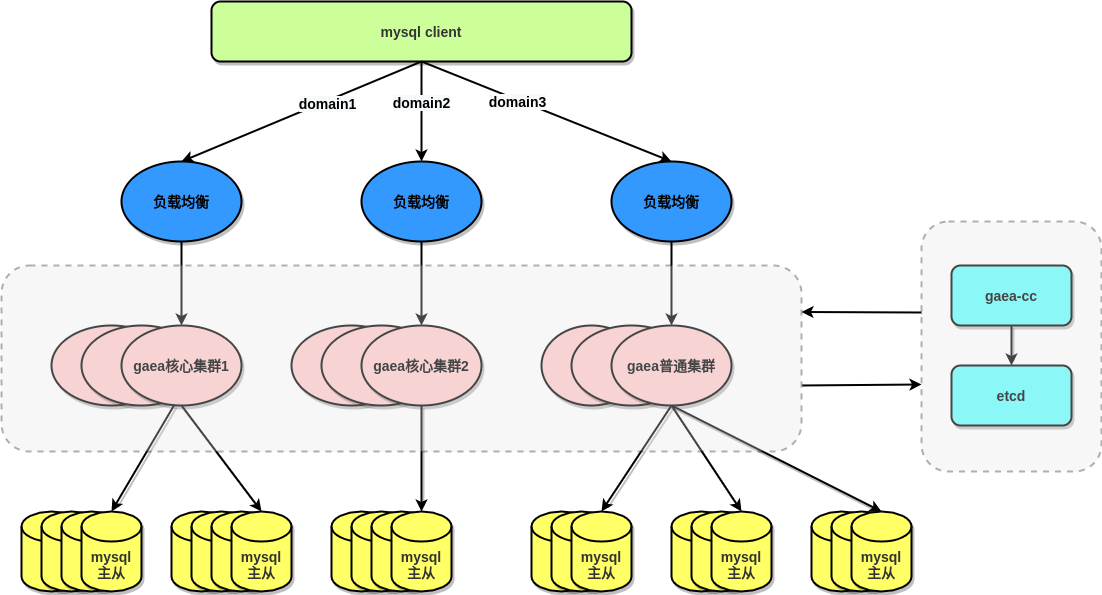

The diagram above was exported from draw.io. Its source (the exported page's mxGraphModel, read from the mxfile embedded in the PNG):
<mxGraphModel dx="1350" dy="725" grid="1" gridSize="10" guides="1" tooltips="1" connect="1" arrows="1" fold="1" page="1" pageScale="1" pageWidth="1169" pageHeight="827" math="0" shadow="0">
  <root>
    <mxCell id="0" />
    <mxCell id="1" parent="0" />
    <mxCell id="-WfCpmbg_bFzJD6EtCsf-7" value="" style="ellipse;whiteSpace=wrap;html=1;strokeWidth=2;shadow=1;rounded=1;fontSize=14;fillColor=#ffcccc;fontStyle=1" parent="1" vertex="1">
      <mxGeometry x="300" y="364" width="120" height="80" as="geometry" />
    </mxCell>
    <mxCell id="-WfCpmbg_bFzJD6EtCsf-8" value="" style="ellipse;whiteSpace=wrap;html=1;strokeWidth=2;shadow=1;rounded=1;fontSize=14;fillColor=#ffcccc;fontStyle=1" parent="1" vertex="1">
      <mxGeometry x="330" y="364" width="120" height="80" as="geometry" />
    </mxCell>
    <mxCell id="-WfCpmbg_bFzJD6EtCsf-9" value="&lt;span style=&quot;font-size: 14px;&quot;&gt;gaea核心集群2&lt;/span&gt;" style="ellipse;whiteSpace=wrap;html=1;strokeWidth=2;shadow=1;rounded=1;fontSize=14;fillColor=#ffcccc;fontStyle=1" parent="1" vertex="1">
      <mxGeometry x="370" y="364" width="120" height="80" as="geometry" />
    </mxCell>
    <mxCell id="-WfCpmbg_bFzJD6EtCsf-10" value="" style="ellipse;whiteSpace=wrap;html=1;strokeWidth=2;shadow=1;rounded=1;fontSize=14;fillColor=#ffcccc;fontStyle=1" parent="1" vertex="1">
      <mxGeometry x="550" y="364" width="100" height="80" as="geometry" />
    </mxCell>
    <mxCell id="-WfCpmbg_bFzJD6EtCsf-11" value="" style="ellipse;whiteSpace=wrap;html=1;strokeWidth=2;shadow=1;rounded=1;fontSize=14;fillColor=#ffcccc;fontStyle=1" parent="1" vertex="1">
      <mxGeometry x="580" y="364" width="120" height="80" as="geometry" />
    </mxCell>
    <mxCell id="-WfCpmbg_bFzJD6EtCsf-12" value="&lt;span style=&quot;font-size: 14px;&quot;&gt;gaea普通集群&lt;/span&gt;" style="ellipse;whiteSpace=wrap;html=1;strokeWidth=2;shadow=1;rounded=1;fontSize=14;fillColor=#ffcccc;fontStyle=1" parent="1" vertex="1">
      <mxGeometry x="620" y="364" width="120" height="80" as="geometry" />
    </mxCell>
    <mxCell id="-WfCpmbg_bFzJD6EtCsf-13" value="" style="ellipse;whiteSpace=wrap;html=1;strokeWidth=2;shadow=1;rounded=1;fontSize=14;fillColor=#ffcccc;fontStyle=1" parent="1" vertex="1">
      <mxGeometry x="60" y="364" width="120" height="80" as="geometry" />
    </mxCell>
    <mxCell id="-WfCpmbg_bFzJD6EtCsf-14" value="gaea" style="ellipse;whiteSpace=wrap;html=1;strokeWidth=2;shadow=1;rounded=1;fontSize=14;fillColor=#ffcccc;fontStyle=1" parent="1" vertex="1">
      <mxGeometry x="90" y="364" width="120" height="80" as="geometry" />
    </mxCell>
    <mxCell id="-WfCpmbg_bFzJD6EtCsf-15" value="gaea核心集群1" style="ellipse;whiteSpace=wrap;html=1;strokeWidth=2;shadow=1;rounded=1;fontSize=14;fillColor=#ffcccc;fontStyle=1" parent="1" vertex="1">
      <mxGeometry x="130" y="364" width="120" height="80" as="geometry" />
    </mxCell>
    <mxCell id="-WfCpmbg_bFzJD6EtCsf-21" value="" style="shape=cylinder3;whiteSpace=wrap;html=1;boundedLbl=1;backgroundOutline=1;size=15;strokeWidth=2;shadow=1;fontColor=#333333;rounded=1;fontSize=14;fillColor=#ffff66;fontStyle=1" parent="1" vertex="1">
      <mxGeometry x="30" y="550" width="60" height="80" as="geometry" />
    </mxCell>
    <mxCell id="-WfCpmbg_bFzJD6EtCsf-22" value="" style="shape=cylinder3;whiteSpace=wrap;html=1;boundedLbl=1;backgroundOutline=1;size=15;strokeWidth=2;shadow=1;fontColor=#333333;rounded=1;fontSize=14;fillColor=#ffff66;fontStyle=1" parent="1" vertex="1">
      <mxGeometry x="50" y="550" width="60" height="80" as="geometry" />
    </mxCell>
    <mxCell id="-WfCpmbg_bFzJD6EtCsf-23" value="" style="shape=cylinder3;whiteSpace=wrap;html=1;boundedLbl=1;backgroundOutline=1;size=15;strokeWidth=2;shadow=1;fontColor=#333333;rounded=1;fontSize=14;fillColor=#ffff66;fontStyle=1" parent="1" vertex="1">
      <mxGeometry x="70" y="550" width="60" height="80" as="geometry" />
    </mxCell>
    <mxCell id="-WfCpmbg_bFzJD6EtCsf-24" value="mysql&lt;br style=&quot;font-size: 14px;&quot;&gt;主从" style="shape=cylinder3;whiteSpace=wrap;html=1;boundedLbl=1;backgroundOutline=1;size=15;strokeWidth=2;shadow=1;fontColor=#333333;rounded=1;fontSize=14;fillColor=#ffff66;fontStyle=1" parent="1" vertex="1">
      <mxGeometry x="90" y="550" width="60" height="80" as="geometry" />
    </mxCell>
    <mxCell id="-WfCpmbg_bFzJD6EtCsf-31" value="" style="shape=cylinder3;whiteSpace=wrap;html=1;boundedLbl=1;backgroundOutline=1;size=15;strokeWidth=2;shadow=1;fontColor=#333333;rounded=1;fontSize=14;fillColor=#ffff66;fontStyle=1" parent="1" vertex="1">
      <mxGeometry x="180" y="550" width="60" height="80" as="geometry" />
    </mxCell>
    <mxCell id="-WfCpmbg_bFzJD6EtCsf-32" value="" style="shape=cylinder3;whiteSpace=wrap;html=1;boundedLbl=1;backgroundOutline=1;size=15;strokeWidth=2;shadow=1;fontColor=#333333;rounded=1;fontSize=14;fillColor=#ffff66;fontStyle=1" parent="1" vertex="1">
      <mxGeometry x="200" y="550" width="60" height="80" as="geometry" />
    </mxCell>
    <mxCell id="-WfCpmbg_bFzJD6EtCsf-33" value="" style="shape=cylinder3;whiteSpace=wrap;html=1;boundedLbl=1;backgroundOutline=1;size=15;strokeWidth=2;shadow=1;fontColor=#333333;rounded=1;fontSize=14;fillColor=#ffff66;fontStyle=1" parent="1" vertex="1">
      <mxGeometry x="220" y="550" width="60" height="80" as="geometry" />
    </mxCell>
    <mxCell id="-WfCpmbg_bFzJD6EtCsf-34" value="mysql&lt;br style=&quot;font-size: 14px;&quot;&gt;主从" style="shape=cylinder3;whiteSpace=wrap;html=1;boundedLbl=1;backgroundOutline=1;size=15;strokeWidth=2;shadow=1;fontColor=#333333;rounded=1;fontSize=14;fillColor=#ffff66;fontStyle=1" parent="1" vertex="1">
      <mxGeometry x="240" y="550" width="60" height="80" as="geometry" />
    </mxCell>
    <mxCell id="-WfCpmbg_bFzJD6EtCsf-35" value="" style="shape=cylinder3;whiteSpace=wrap;html=1;boundedLbl=1;backgroundOutline=1;size=15;strokeWidth=2;shadow=1;fontColor=#333333;rounded=1;fontSize=14;fillColor=#ffff66;fontStyle=1" parent="1" vertex="1">
      <mxGeometry x="340" y="550" width="60" height="80" as="geometry" />
    </mxCell>
    <mxCell id="-WfCpmbg_bFzJD6EtCsf-36" value="" style="shape=cylinder3;whiteSpace=wrap;html=1;boundedLbl=1;backgroundOutline=1;size=15;strokeWidth=2;shadow=1;fontColor=#333333;rounded=1;fontSize=14;fillColor=#ffff66;fontStyle=1" parent="1" vertex="1">
      <mxGeometry x="360" y="550" width="60" height="80" as="geometry" />
    </mxCell>
    <mxCell id="-WfCpmbg_bFzJD6EtCsf-37" value="" style="shape=cylinder3;whiteSpace=wrap;html=1;boundedLbl=1;backgroundOutline=1;size=15;strokeWidth=2;shadow=1;fontColor=#333333;rounded=1;fontSize=14;fillColor=#ffff66;fontStyle=1" parent="1" vertex="1">
      <mxGeometry x="380" y="550" width="60" height="80" as="geometry" />
    </mxCell>
    <mxCell id="-WfCpmbg_bFzJD6EtCsf-38" value="mysql&lt;br style=&quot;font-size: 14px;&quot;&gt;主从" style="shape=cylinder3;whiteSpace=wrap;html=1;boundedLbl=1;backgroundOutline=1;size=15;strokeWidth=2;shadow=1;fontColor=#333333;rounded=1;fontSize=14;fillColor=#ffff66;fontStyle=1" parent="1" vertex="1">
      <mxGeometry x="400" y="550" width="60" height="80" as="geometry" />
    </mxCell>
    <mxCell id="-WfCpmbg_bFzJD6EtCsf-40" value="" style="shape=cylinder3;whiteSpace=wrap;html=1;boundedLbl=1;backgroundOutline=1;size=15;strokeWidth=2;shadow=1;fontColor=#333333;rounded=1;fontSize=14;fillColor=#ffff66;fontStyle=1" parent="1" vertex="1">
      <mxGeometry x="820" y="550" width="60" height="80" as="geometry" />
    </mxCell>
    <mxCell id="-WfCpmbg_bFzJD6EtCsf-41" value="" style="shape=cylinder3;whiteSpace=wrap;html=1;boundedLbl=1;backgroundOutline=1;size=15;strokeWidth=2;shadow=1;fontColor=#333333;rounded=1;fontSize=14;fillColor=#ffff66;fontStyle=1" parent="1" vertex="1">
      <mxGeometry x="840" y="550" width="60" height="80" as="geometry" />
    </mxCell>
    <mxCell id="-WfCpmbg_bFzJD6EtCsf-42" value="mysql&lt;br style=&quot;font-size: 14px;&quot;&gt;主从" style="shape=cylinder3;whiteSpace=wrap;html=1;boundedLbl=1;backgroundOutline=1;size=15;strokeWidth=2;shadow=1;fontColor=#333333;rounded=1;fontSize=14;fillColor=#ffff66;fontStyle=1" parent="1" vertex="1">
      <mxGeometry x="860" y="550" width="60" height="80" as="geometry" />
    </mxCell>
    <mxCell id="-WfCpmbg_bFzJD6EtCsf-44" value="" style="shape=cylinder3;whiteSpace=wrap;html=1;boundedLbl=1;backgroundOutline=1;size=15;strokeWidth=2;shadow=1;fontColor=#333333;rounded=1;fontSize=14;fillColor=#ffff66;fontStyle=1" parent="1" vertex="1">
      <mxGeometry x="680" y="550" width="60" height="80" as="geometry" />
    </mxCell>
    <mxCell id="-WfCpmbg_bFzJD6EtCsf-45" value="" style="shape=cylinder3;whiteSpace=wrap;html=1;boundedLbl=1;backgroundOutline=1;size=15;strokeWidth=2;shadow=1;fontColor=#333333;rounded=1;fontSize=14;fillColor=#ffff66;fontStyle=1" parent="1" vertex="1">
      <mxGeometry x="700" y="550" width="60" height="80" as="geometry" />
    </mxCell>
    <mxCell id="-WfCpmbg_bFzJD6EtCsf-46" value="mysql&lt;br style=&quot;font-size: 14px;&quot;&gt;主从" style="shape=cylinder3;whiteSpace=wrap;html=1;boundedLbl=1;backgroundOutline=1;size=15;strokeWidth=2;shadow=1;fontColor=#333333;rounded=1;fontSize=14;fillColor=#ffff66;fontStyle=1" parent="1" vertex="1">
      <mxGeometry x="720" y="550" width="60" height="80" as="geometry" />
    </mxCell>
    <mxCell id="-WfCpmbg_bFzJD6EtCsf-52" value="" style="shape=cylinder3;whiteSpace=wrap;html=1;boundedLbl=1;backgroundOutline=1;size=15;strokeWidth=2;shadow=1;fontColor=#333333;rounded=1;fontSize=14;fillColor=#ffff66;fontStyle=1" parent="1" vertex="1">
      <mxGeometry x="540" y="550" width="60" height="80" as="geometry" />
    </mxCell>
    <mxCell id="-WfCpmbg_bFzJD6EtCsf-53" value="" style="shape=cylinder3;whiteSpace=wrap;html=1;boundedLbl=1;backgroundOutline=1;size=15;strokeWidth=2;shadow=1;fontColor=#333333;rounded=1;fontSize=14;fillColor=#ffff66;fontStyle=1" parent="1" vertex="1">
      <mxGeometry x="560" y="550" width="60" height="80" as="geometry" />
    </mxCell>
    <mxCell id="-WfCpmbg_bFzJD6EtCsf-54" value="mysql&lt;br style=&quot;font-size: 14px;&quot;&gt;主从" style="shape=cylinder3;whiteSpace=wrap;html=1;boundedLbl=1;backgroundOutline=1;size=15;strokeWidth=2;shadow=1;fontColor=#333333;rounded=1;fontSize=14;fillColor=#ffff66;fontStyle=1" parent="1" vertex="1">
      <mxGeometry x="580" y="550" width="60" height="80" as="geometry" />
    </mxCell>
    <mxCell id="-WfCpmbg_bFzJD6EtCsf-55" value="" style="endArrow=classic;html=1;entryX=0.5;entryY=0;entryDx=0;entryDy=0;entryPerimeter=0;exitX=0.5;exitY=1;exitDx=0;exitDy=0;strokeWidth=2;shadow=1;fontSize=14;fontStyle=1" parent="1" source="-WfCpmbg_bFzJD6EtCsf-12" target="-WfCpmbg_bFzJD6EtCsf-54" edge="1">
      <mxGeometry width="50" height="50" relative="1" as="geometry">
        <mxPoint x="560" y="410" as="sourcePoint" />
        <mxPoint x="610" y="360" as="targetPoint" />
        <Array as="points" />
      </mxGeometry>
    </mxCell>
    <mxCell id="-WfCpmbg_bFzJD6EtCsf-57" value="" style="endArrow=classic;html=1;entryX=0.5;entryY=0;entryDx=0;entryDy=0;entryPerimeter=0;exitX=0.5;exitY=1;exitDx=0;exitDy=0;strokeWidth=2;shadow=1;fontSize=14;fontStyle=1" parent="1" source="-WfCpmbg_bFzJD6EtCsf-12" target="-WfCpmbg_bFzJD6EtCsf-42" edge="1">
      <mxGeometry width="50" height="50" relative="1" as="geometry">
        <mxPoint x="700" y="470" as="sourcePoint" />
        <mxPoint x="650" y="540" as="targetPoint" />
        <Array as="points" />
      </mxGeometry>
    </mxCell>
    <mxCell id="-WfCpmbg_bFzJD6EtCsf-58" value="" style="endArrow=classic;html=1;entryX=0.5;entryY=0;entryDx=0;entryDy=0;entryPerimeter=0;exitX=0.5;exitY=1;exitDx=0;exitDy=0;strokeWidth=2;shadow=1;fontSize=14;fontStyle=1" parent="1" source="-WfCpmbg_bFzJD6EtCsf-12" target="-WfCpmbg_bFzJD6EtCsf-46" edge="1">
      <mxGeometry width="50" height="50" relative="1" as="geometry">
        <mxPoint x="710" y="480" as="sourcePoint" />
        <mxPoint x="660" y="550" as="targetPoint" />
        <Array as="points" />
      </mxGeometry>
    </mxCell>
    <mxCell id="-WfCpmbg_bFzJD6EtCsf-59" value="" style="endArrow=classic;html=1;entryX=0.5;entryY=0;entryDx=0;entryDy=0;entryPerimeter=0;exitX=0.5;exitY=1;exitDx=0;exitDy=0;strokeWidth=2;shadow=1;fontSize=14;fontStyle=1" parent="1" source="-WfCpmbg_bFzJD6EtCsf-9" target="-WfCpmbg_bFzJD6EtCsf-38" edge="1">
      <mxGeometry width="50" height="50" relative="1" as="geometry">
        <mxPoint x="560" y="410" as="sourcePoint" />
        <mxPoint x="610" y="360" as="targetPoint" />
      </mxGeometry>
    </mxCell>
    <mxCell id="-WfCpmbg_bFzJD6EtCsf-61" value="" style="endArrow=classic;html=1;exitX=0.5;exitY=1;exitDx=0;exitDy=0;entryX=0.5;entryY=0;entryDx=0;entryDy=0;entryPerimeter=0;strokeWidth=2;shadow=1;fontSize=14;fontStyle=1" parent="1" source="-WfCpmbg_bFzJD6EtCsf-15" target="-WfCpmbg_bFzJD6EtCsf-34" edge="1">
      <mxGeometry width="50" height="50" relative="1" as="geometry">
        <mxPoint x="230" y="520" as="sourcePoint" />
        <mxPoint x="280" y="470" as="targetPoint" />
      </mxGeometry>
    </mxCell>
    <mxCell id="-WfCpmbg_bFzJD6EtCsf-62" value="" style="endArrow=classic;html=1;exitX=0.442;exitY=0.988;exitDx=0;exitDy=0;exitPerimeter=0;entryX=0.5;entryY=0;entryDx=0;entryDy=0;entryPerimeter=0;strokeWidth=2;shadow=1;fontSize=14;fontStyle=1" parent="1" source="-WfCpmbg_bFzJD6EtCsf-15" target="-WfCpmbg_bFzJD6EtCsf-24" edge="1">
      <mxGeometry width="50" height="50" relative="1" as="geometry">
        <mxPoint x="140" y="510" as="sourcePoint" />
        <mxPoint x="190" y="460" as="targetPoint" />
      </mxGeometry>
    </mxCell>
    <mxCell id="-WfCpmbg_bFzJD6EtCsf-63" value="mysql client" style="whiteSpace=wrap;html=1;strokeWidth=2;shadow=1;fontColor=#333333;rounded=1;fontSize=14;fillColor=#ccff99;fontStyle=1" parent="1" vertex="1">
      <mxGeometry x="220" y="40" width="420" height="60" as="geometry" />
    </mxCell>
    <mxCell id="-WfCpmbg_bFzJD6EtCsf-65" value="etcd" style="whiteSpace=wrap;html=1;strokeWidth=2;shadow=1;rounded=1;fontSize=14;fillColor=#66ffff;fontStyle=1" parent="1" vertex="1">
      <mxGeometry x="960" y="404" width="120" height="60" as="geometry" />
    </mxCell>
    <mxCell id="-WfCpmbg_bFzJD6EtCsf-69" style="edgeStyle=orthogonalEdgeStyle;orthogonalLoop=1;jettySize=auto;html=1;exitX=0.5;exitY=1;exitDx=0;exitDy=0;entryX=0.5;entryY=0;entryDx=0;entryDy=0;strokeWidth=2;shadow=1;fillColor=#d5e8d4;fontSize=14;fontStyle=1" parent="1" source="-WfCpmbg_bFzJD6EtCsf-67" target="-WfCpmbg_bFzJD6EtCsf-65" edge="1">
      <mxGeometry relative="1" as="geometry" />
    </mxCell>
    <mxCell id="-WfCpmbg_bFzJD6EtCsf-67" value="gaea-cc" style="whiteSpace=wrap;html=1;strokeWidth=2;shadow=1;rounded=1;fontSize=14;fillColor=#66ffff;fontStyle=1" parent="1" vertex="1">
      <mxGeometry x="960" y="304" width="120" height="60" as="geometry" />
    </mxCell>
    <mxCell id="O_FOosfDQ0NFl8qUtVTw-6" value="" style="edgeStyle=orthogonalEdgeStyle;rounded=0;orthogonalLoop=1;jettySize=auto;html=1;fontSize=14;fontStyle=1;strokeWidth=2;" edge="1" parent="1" source="O_FOosfDQ0NFl8qUtVTw-1" target="-WfCpmbg_bFzJD6EtCsf-15">
      <mxGeometry relative="1" as="geometry" />
    </mxCell>
    <mxCell id="O_FOosfDQ0NFl8qUtVTw-1" value="负载均衡" style="ellipse;whiteSpace=wrap;html=1;strokeWidth=2;shadow=1;rounded=1;fontSize=14;fontStyle=1;fillColor=#3399ff;" vertex="1" parent="1">
      <mxGeometry x="130" y="200" width="120" height="80" as="geometry" />
    </mxCell>
    <mxCell id="O_FOosfDQ0NFl8qUtVTw-5" value="" style="edgeStyle=orthogonalEdgeStyle;rounded=0;orthogonalLoop=1;jettySize=auto;html=1;fontSize=14;fontStyle=1;strokeWidth=2;" edge="1" parent="1" source="O_FOosfDQ0NFl8qUtVTw-2" target="-WfCpmbg_bFzJD6EtCsf-9">
      <mxGeometry relative="1" as="geometry" />
    </mxCell>
    <mxCell id="O_FOosfDQ0NFl8qUtVTw-2" value="负载均衡" style="ellipse;whiteSpace=wrap;html=1;strokeWidth=2;shadow=1;rounded=1;fontSize=14;fontStyle=1;fillColor=#3399ff;" vertex="1" parent="1">
      <mxGeometry x="370" y="200" width="120" height="80" as="geometry" />
    </mxCell>
    <mxCell id="O_FOosfDQ0NFl8qUtVTw-4" value="" style="edgeStyle=orthogonalEdgeStyle;rounded=0;orthogonalLoop=1;jettySize=auto;html=1;fontSize=14;fontStyle=1;strokeWidth=2;" edge="1" parent="1" source="O_FOosfDQ0NFl8qUtVTw-3" target="-WfCpmbg_bFzJD6EtCsf-12">
      <mxGeometry relative="1" as="geometry" />
    </mxCell>
    <mxCell id="O_FOosfDQ0NFl8qUtVTw-3" value="负载均衡" style="ellipse;whiteSpace=wrap;html=1;strokeWidth=2;shadow=1;rounded=1;fontSize=14;fontStyle=1;fillColor=#3399ff;" vertex="1" parent="1">
      <mxGeometry x="620" y="200" width="120" height="80" as="geometry" />
    </mxCell>
    <mxCell id="O_FOosfDQ0NFl8qUtVTw-9" value="" style="endArrow=classic;html=1;exitX=0.5;exitY=1;exitDx=0;exitDy=0;entryX=0.5;entryY=0;entryDx=0;entryDy=0;fontSize=14;fontStyle=1;rounded=0;strokeWidth=2;" edge="1" parent="1" source="-WfCpmbg_bFzJD6EtCsf-63" target="O_FOosfDQ0NFl8qUtVTw-1">
      <mxGeometry width="50" height="50" relative="1" as="geometry">
        <mxPoint x="560" y="420" as="sourcePoint" />
        <mxPoint x="610" y="370" as="targetPoint" />
      </mxGeometry>
    </mxCell>
    <mxCell id="O_FOosfDQ0NFl8qUtVTw-15" value="&lt;span style=&quot;font-size: 14px; background-color: rgb(248, 249, 250);&quot;&gt;domain1&lt;/span&gt;" style="edgeLabel;html=1;align=center;verticalAlign=middle;resizable=0;points=[];fontSize=14;fontStyle=1" vertex="1" connectable="0" parent="O_FOosfDQ0NFl8qUtVTw-9">
      <mxGeometry x="-0.2006" y="2" relative="1" as="geometry">
        <mxPoint x="1" as="offset" />
      </mxGeometry>
    </mxCell>
    <mxCell id="O_FOosfDQ0NFl8qUtVTw-10" value="" style="endArrow=classic;html=1;entryX=0.5;entryY=0;entryDx=0;entryDy=0;fontSize=14;fontStyle=1;rounded=0;strokeWidth=2;" edge="1" parent="1" target="O_FOosfDQ0NFl8qUtVTw-2">
      <mxGeometry width="50" height="50" relative="1" as="geometry">
        <mxPoint x="430" y="100" as="sourcePoint" />
        <mxPoint x="200" y="210" as="targetPoint" />
      </mxGeometry>
    </mxCell>
    <mxCell id="O_FOosfDQ0NFl8qUtVTw-14" value="&lt;span style=&quot;font-size: 14px; background-color: rgb(248, 249, 250);&quot;&gt;domain2&lt;/span&gt;" style="edgeLabel;html=1;align=center;verticalAlign=middle;resizable=0;points=[];fontSize=14;fontStyle=1" vertex="1" connectable="0" parent="O_FOosfDQ0NFl8qUtVTw-10">
      <mxGeometry x="-0.2" y="-1" relative="1" as="geometry">
        <mxPoint as="offset" />
      </mxGeometry>
    </mxCell>
    <mxCell id="O_FOosfDQ0NFl8qUtVTw-11" value="" style="endArrow=classic;html=1;entryX=0.5;entryY=0;entryDx=0;entryDy=0;fontSize=14;fontStyle=1;rounded=0;strokeWidth=2;" edge="1" parent="1" target="O_FOosfDQ0NFl8qUtVTw-3">
      <mxGeometry width="50" height="50" relative="1" as="geometry">
        <mxPoint x="430" y="100" as="sourcePoint" />
        <mxPoint x="210" y="220" as="targetPoint" />
      </mxGeometry>
    </mxCell>
    <mxCell id="O_FOosfDQ0NFl8qUtVTw-16" value="&lt;span style=&quot;font-size: 14px; background-color: rgb(248, 249, 250);&quot;&gt;domain3&lt;/span&gt;" style="edgeLabel;html=1;align=center;verticalAlign=middle;resizable=0;points=[];fontSize=14;fontStyle=1" vertex="1" connectable="0" parent="O_FOosfDQ0NFl8qUtVTw-11">
      <mxGeometry x="-0.2268" y="-2" relative="1" as="geometry">
        <mxPoint y="-1" as="offset" />
      </mxGeometry>
    </mxCell>
    <mxCell id="O_FOosfDQ0NFl8qUtVTw-18" value="" style="rounded=1;whiteSpace=wrap;html=1;dashed=1;strokeWidth=2;fontSize=14;fontStyle=1;fillColor=#E6E6E6;opacity=30;" vertex="1" parent="1">
      <mxGeometry x="10" y="304" width="800" height="186" as="geometry" />
    </mxCell>
    <mxCell id="O_FOosfDQ0NFl8qUtVTw-19" value="" style="rounded=1;whiteSpace=wrap;html=1;dashed=1;strokeColor=#000000;strokeWidth=2;fontSize=14;fontStyle=1;fillColor=#E6E6E6;opacity=30;" vertex="1" parent="1">
      <mxGeometry x="930" y="260" width="180" height="250" as="geometry" />
    </mxCell>
    <mxCell id="O_FOosfDQ0NFl8qUtVTw-20" value="" style="endArrow=classic;html=1;strokeColor=#000000;entryX=1;entryY=0.25;entryDx=0;entryDy=0;fontSize=14;fontStyle=1;strokeWidth=2;" edge="1" parent="1" target="O_FOosfDQ0NFl8qUtVTw-18">
      <mxGeometry width="50" height="50" relative="1" as="geometry">
        <mxPoint x="930" y="351" as="sourcePoint" />
        <mxPoint x="610" y="320" as="targetPoint" />
      </mxGeometry>
    </mxCell>
    <mxCell id="O_FOosfDQ0NFl8qUtVTw-21" value="" style="endArrow=classic;html=1;strokeColor=#000000;exitX=1.001;exitY=0.645;exitDx=0;exitDy=0;exitPerimeter=0;entryX=0;entryY=0.652;entryDx=0;entryDy=0;entryPerimeter=0;fontSize=14;fontStyle=1;strokeWidth=2;" edge="1" parent="1" source="O_FOosfDQ0NFl8qUtVTw-18" target="O_FOosfDQ0NFl8qUtVTw-19">
      <mxGeometry width="50" height="50" relative="1" as="geometry">
        <mxPoint x="560" y="370" as="sourcePoint" />
        <mxPoint x="610" y="320" as="targetPoint" />
      </mxGeometry>
    </mxCell>
  </root>
</mxGraphModel>